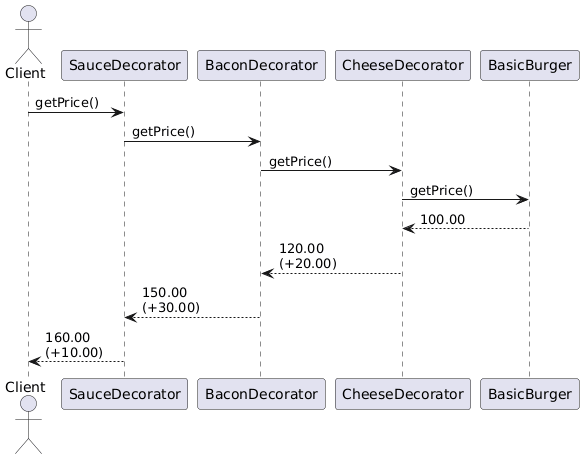

The diagram above was rendered by PlantUML. Its source (embedded in the PNG):
@startuml
actor Client

participant "SauceDecorator" as Sauce
participant "BaconDecorator" as Bacon
participant "CheeseDecorator" as Cheese
participant "BasicBurger" as Burger

Client -> Sauce : getPrice()
Sauce -> Bacon : getPrice()
Bacon -> Cheese : getPrice()
Cheese -> Burger : getPrice()

Burger --> Cheese : 100.00
Cheese --> Bacon : 120.00\n(+20.00)
Bacon --> Sauce : 150.00\n(+30.00)
Sauce --> Client : 160.00\n(+10.00)
@enduml